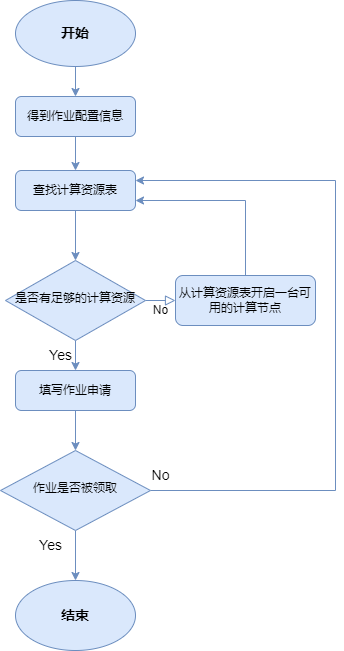

The diagram above was exported from draw.io. Its source (the exported page's mxGraphModel, read from the mxfile embedded in the PNG):
<mxGraphModel dx="1422" dy="1875" grid="1" gridSize="10" guides="1" tooltips="1" connect="1" arrows="1" fold="1" page="1" pageScale="1" pageWidth="827" pageHeight="1169" math="0" shadow="0">
  <root>
    <mxCell id="WIyWlLk6GJQsqaUBKTNV-0" />
    <mxCell id="WIyWlLk6GJQsqaUBKTNV-1" parent="WIyWlLk6GJQsqaUBKTNV-0" />
    <mxCell id="Jx9LzibWLMqfMHZmCJDp-6" value="" style="edgeStyle=orthogonalEdgeStyle;rounded=0;orthogonalLoop=1;jettySize=auto;html=1;fontSize=14;fillColor=#dae8fc;strokeColor=#6c8ebf;" edge="1" parent="WIyWlLk6GJQsqaUBKTNV-1" source="WIyWlLk6GJQsqaUBKTNV-3" target="Jx9LzibWLMqfMHZmCJDp-5">
      <mxGeometry relative="1" as="geometry" />
    </mxCell>
    <mxCell id="WIyWlLk6GJQsqaUBKTNV-3" value="得到作业配置信息" style="rounded=1;whiteSpace=wrap;html=1;fontSize=12;glass=0;strokeWidth=1;shadow=0;fillColor=#dae8fc;strokeColor=#6c8ebf;" parent="WIyWlLk6GJQsqaUBKTNV-1" vertex="1">
      <mxGeometry x="160" y="6" width="120" height="40" as="geometry" />
    </mxCell>
    <mxCell id="WIyWlLk6GJQsqaUBKTNV-5" value="No" style="edgeStyle=orthogonalEdgeStyle;rounded=0;html=1;jettySize=auto;orthogonalLoop=1;fontSize=11;endArrow=block;endFill=0;endSize=8;strokeWidth=1;shadow=0;labelBackgroundColor=none;fillColor=#dae8fc;strokeColor=#6c8ebf;" parent="WIyWlLk6GJQsqaUBKTNV-1" source="WIyWlLk6GJQsqaUBKTNV-6" target="WIyWlLk6GJQsqaUBKTNV-7" edge="1">
      <mxGeometry y="10" relative="1" as="geometry">
        <mxPoint as="offset" />
      </mxGeometry>
    </mxCell>
    <mxCell id="Jx9LzibWLMqfMHZmCJDp-10" style="edgeStyle=orthogonalEdgeStyle;rounded=0;orthogonalLoop=1;jettySize=auto;html=1;exitX=0.5;exitY=1;exitDx=0;exitDy=0;fontSize=14;fillColor=#dae8fc;strokeColor=#6c8ebf;" edge="1" parent="WIyWlLk6GJQsqaUBKTNV-1" source="WIyWlLk6GJQsqaUBKTNV-6" target="Jx9LzibWLMqfMHZmCJDp-9">
      <mxGeometry relative="1" as="geometry" />
    </mxCell>
    <mxCell id="WIyWlLk6GJQsqaUBKTNV-6" value="是否有足够的计算资源" style="rhombus;whiteSpace=wrap;html=1;shadow=0;fontFamily=Helvetica;fontSize=12;align=center;strokeWidth=1;spacing=6;spacingTop=-4;fillColor=#dae8fc;strokeColor=#6c8ebf;" parent="WIyWlLk6GJQsqaUBKTNV-1" vertex="1">
      <mxGeometry x="150" y="170" width="140" height="80" as="geometry" />
    </mxCell>
    <mxCell id="Jx9LzibWLMqfMHZmCJDp-8" style="edgeStyle=orthogonalEdgeStyle;rounded=0;orthogonalLoop=1;jettySize=auto;html=1;exitX=0.5;exitY=0;exitDx=0;exitDy=0;entryX=1;entryY=0.75;entryDx=0;entryDy=0;fontSize=14;fillColor=#dae8fc;strokeColor=#6c8ebf;" edge="1" parent="WIyWlLk6GJQsqaUBKTNV-1" source="WIyWlLk6GJQsqaUBKTNV-7" target="Jx9LzibWLMqfMHZmCJDp-5">
      <mxGeometry relative="1" as="geometry" />
    </mxCell>
    <mxCell id="WIyWlLk6GJQsqaUBKTNV-7" value="从计算资源表开启一台可用的计算节点" style="rounded=1;whiteSpace=wrap;html=1;fontSize=12;glass=0;strokeWidth=1;shadow=0;fillColor=#dae8fc;strokeColor=#6c8ebf;" parent="WIyWlLk6GJQsqaUBKTNV-1" vertex="1">
      <mxGeometry x="320" y="185" width="140" height="50" as="geometry" />
    </mxCell>
    <mxCell id="Jx9LzibWLMqfMHZmCJDp-11" style="edgeStyle=orthogonalEdgeStyle;rounded=0;orthogonalLoop=1;jettySize=auto;html=1;exitX=1;exitY=0.5;exitDx=0;exitDy=0;entryX=1;entryY=0.25;entryDx=0;entryDy=0;fontSize=14;fillColor=#dae8fc;strokeColor=#6c8ebf;" edge="1" parent="WIyWlLk6GJQsqaUBKTNV-1" source="WIyWlLk6GJQsqaUBKTNV-10" target="Jx9LzibWLMqfMHZmCJDp-5">
      <mxGeometry relative="1" as="geometry">
        <Array as="points">
          <mxPoint x="480" y="400" />
          <mxPoint x="480" y="90" />
        </Array>
      </mxGeometry>
    </mxCell>
    <mxCell id="Jx9LzibWLMqfMHZmCJDp-16" style="edgeStyle=orthogonalEdgeStyle;rounded=0;orthogonalLoop=1;jettySize=auto;html=1;exitX=0.5;exitY=1;exitDx=0;exitDy=0;fontSize=14;fillColor=#dae8fc;strokeColor=#6c8ebf;" edge="1" parent="WIyWlLk6GJQsqaUBKTNV-1" source="WIyWlLk6GJQsqaUBKTNV-10" target="Jx9LzibWLMqfMHZmCJDp-15">
      <mxGeometry relative="1" as="geometry" />
    </mxCell>
    <mxCell id="WIyWlLk6GJQsqaUBKTNV-10" value="作业是否被领取" style="rhombus;whiteSpace=wrap;html=1;shadow=0;fontFamily=Helvetica;fontSize=12;align=center;strokeWidth=1;spacing=6;spacingTop=-4;fillColor=#dae8fc;strokeColor=#6c8ebf;" parent="WIyWlLk6GJQsqaUBKTNV-1" vertex="1">
      <mxGeometry x="145" y="360" width="150" height="80" as="geometry" />
    </mxCell>
    <mxCell id="Jx9LzibWLMqfMHZmCJDp-2" value="" style="edgeStyle=orthogonalEdgeStyle;rounded=0;orthogonalLoop=1;jettySize=auto;html=1;fillColor=#dae8fc;strokeColor=#6c8ebf;" edge="1" parent="WIyWlLk6GJQsqaUBKTNV-1" source="Jx9LzibWLMqfMHZmCJDp-0" target="WIyWlLk6GJQsqaUBKTNV-3">
      <mxGeometry relative="1" as="geometry" />
    </mxCell>
    <mxCell id="Jx9LzibWLMqfMHZmCJDp-0" value="&lt;font style=&quot;font-size: 14px;&quot;&gt;&lt;b&gt;开始&lt;/b&gt;&lt;/font&gt;" style="ellipse;whiteSpace=wrap;html=1;fillColor=#dae8fc;strokeColor=#6c8ebf;" vertex="1" parent="WIyWlLk6GJQsqaUBKTNV-1">
      <mxGeometry x="160" y="-90" width="120" height="66" as="geometry" />
    </mxCell>
    <mxCell id="Jx9LzibWLMqfMHZmCJDp-7" value="" style="edgeStyle=orthogonalEdgeStyle;rounded=0;orthogonalLoop=1;jettySize=auto;html=1;fontSize=14;fillColor=#dae8fc;strokeColor=#6c8ebf;" edge="1" parent="WIyWlLk6GJQsqaUBKTNV-1" source="Jx9LzibWLMqfMHZmCJDp-5" target="WIyWlLk6GJQsqaUBKTNV-6">
      <mxGeometry relative="1" as="geometry" />
    </mxCell>
    <mxCell id="Jx9LzibWLMqfMHZmCJDp-5" value="查找计算资源表" style="rounded=1;whiteSpace=wrap;html=1;fontSize=12;glass=0;strokeWidth=1;shadow=0;fillColor=#dae8fc;strokeColor=#6c8ebf;" vertex="1" parent="WIyWlLk6GJQsqaUBKTNV-1">
      <mxGeometry x="160" y="80" width="120" height="40" as="geometry" />
    </mxCell>
    <mxCell id="Jx9LzibWLMqfMHZmCJDp-14" style="edgeStyle=orthogonalEdgeStyle;rounded=0;orthogonalLoop=1;jettySize=auto;html=1;exitX=0.5;exitY=1;exitDx=0;exitDy=0;entryX=0.5;entryY=0;entryDx=0;entryDy=0;fontSize=14;fillColor=#dae8fc;strokeColor=#6c8ebf;" edge="1" parent="WIyWlLk6GJQsqaUBKTNV-1" source="Jx9LzibWLMqfMHZmCJDp-9" target="WIyWlLk6GJQsqaUBKTNV-10">
      <mxGeometry relative="1" as="geometry" />
    </mxCell>
    <mxCell id="Jx9LzibWLMqfMHZmCJDp-9" value="填写作业申请" style="rounded=1;whiteSpace=wrap;html=1;fontSize=12;glass=0;strokeWidth=1;shadow=0;fillColor=#dae8fc;strokeColor=#6c8ebf;" vertex="1" parent="WIyWlLk6GJQsqaUBKTNV-1">
      <mxGeometry x="160" y="280" width="120" height="40" as="geometry" />
    </mxCell>
    <mxCell id="Jx9LzibWLMqfMHZmCJDp-12" value="Yes" style="text;html=1;align=center;verticalAlign=middle;resizable=0;points=[];autosize=1;fontSize=14;" vertex="1" parent="WIyWlLk6GJQsqaUBKTNV-1">
      <mxGeometry x="180" y="250" width="50" height="30" as="geometry" />
    </mxCell>
    <mxCell id="Jx9LzibWLMqfMHZmCJDp-15" value="&lt;b&gt;结束&lt;/b&gt;" style="ellipse;whiteSpace=wrap;html=1;fontSize=14;fillColor=#dae8fc;strokeColor=#6c8ebf;" vertex="1" parent="WIyWlLk6GJQsqaUBKTNV-1">
      <mxGeometry x="160" y="490" width="120" height="70" as="geometry" />
    </mxCell>
    <mxCell id="Jx9LzibWLMqfMHZmCJDp-17" value="Yes" style="text;html=1;align=center;verticalAlign=middle;resizable=0;points=[];autosize=1;fontSize=14;" vertex="1" parent="WIyWlLk6GJQsqaUBKTNV-1">
      <mxGeometry x="170" y="440" width="50" height="30" as="geometry" />
    </mxCell>
    <mxCell id="Jx9LzibWLMqfMHZmCJDp-18" value="No" style="text;html=1;align=center;verticalAlign=middle;resizable=0;points=[];autosize=1;fontSize=14;" vertex="1" parent="WIyWlLk6GJQsqaUBKTNV-1">
      <mxGeometry x="285" y="370" width="40" height="30" as="geometry" />
    </mxCell>
  </root>
</mxGraphModel>